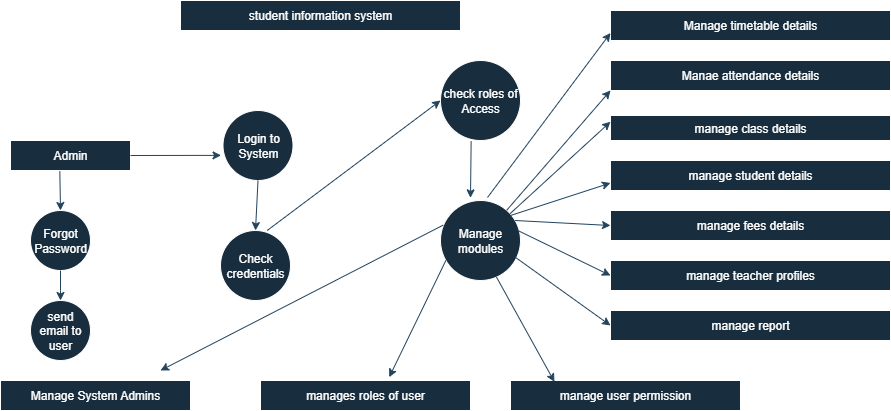

The diagram above was exported from draw.io. Its source (the exported page's mxGraphModel, read from the mxfile embedded in the PNG):
<mxGraphModel dx="778" dy="1560" grid="1" gridSize="10" guides="1" tooltips="1" connect="1" arrows="1" fold="1" page="1" pageScale="1" pageWidth="850" pageHeight="1100" math="0" shadow="0">
  <root>
    <mxCell id="0" />
    <mxCell id="1" parent="0" />
    <mxCell id="YylVRuO87O_fmCuqnkUb-1" value="student information system" style="rounded=0;whiteSpace=wrap;html=1;labelBackgroundColor=none;fillColor=#182E3E;strokeColor=#FFFFFF;fontColor=#FFFFFF;" vertex="1" parent="1">
      <mxGeometry x="210" y="-480" width="280" height="30" as="geometry" />
    </mxCell>
    <mxCell id="YylVRuO87O_fmCuqnkUb-2" value="Admin" style="rounded=0;whiteSpace=wrap;html=1;labelBackgroundColor=none;fillColor=#182E3E;strokeColor=#FFFFFF;fontColor=#FFFFFF;" vertex="1" parent="1">
      <mxGeometry x="40" y="-340" width="120" height="30" as="geometry" />
    </mxCell>
    <mxCell id="YylVRuO87O_fmCuqnkUb-3" value="Manage System Admins" style="rounded=0;whiteSpace=wrap;html=1;labelBackgroundColor=none;fillColor=#182E3E;strokeColor=#FFFFFF;fontColor=#FFFFFF;" vertex="1" parent="1">
      <mxGeometry x="30" y="-100" width="190" height="30" as="geometry" />
    </mxCell>
    <mxCell id="YylVRuO87O_fmCuqnkUb-4" value="manages roles of user" style="rounded=0;whiteSpace=wrap;html=1;labelBackgroundColor=none;fillColor=#182E3E;strokeColor=#FFFFFF;fontColor=#FFFFFF;" vertex="1" parent="1">
      <mxGeometry x="290" y="-100" width="210" height="30" as="geometry" />
    </mxCell>
    <mxCell id="YylVRuO87O_fmCuqnkUb-5" value="manage user permission" style="rounded=0;whiteSpace=wrap;html=1;labelBackgroundColor=none;fillColor=#182E3E;strokeColor=#FFFFFF;fontColor=#FFFFFF;" vertex="1" parent="1">
      <mxGeometry x="540" y="-100" width="230" height="30" as="geometry" />
    </mxCell>
    <mxCell id="YylVRuO87O_fmCuqnkUb-6" value="Forgot Password" style="ellipse;whiteSpace=wrap;html=1;aspect=fixed;labelBackgroundColor=none;fillColor=#182E3E;strokeColor=#FFFFFF;fontColor=#FFFFFF;" vertex="1" parent="1">
      <mxGeometry x="60" y="-270" width="60" height="60" as="geometry" />
    </mxCell>
    <mxCell id="YylVRuO87O_fmCuqnkUb-7" value="send email to user" style="ellipse;whiteSpace=wrap;html=1;aspect=fixed;labelBackgroundColor=none;fillColor=#182E3E;strokeColor=#FFFFFF;fontColor=#FFFFFF;" vertex="1" parent="1">
      <mxGeometry x="60" y="-180" width="60" height="60" as="geometry" />
    </mxCell>
    <mxCell id="YylVRuO87O_fmCuqnkUb-8" value="Login to System" style="ellipse;whiteSpace=wrap;html=1;aspect=fixed;labelBackgroundColor=none;fillColor=#182E3E;strokeColor=#FFFFFF;fontColor=#FFFFFF;" vertex="1" parent="1">
      <mxGeometry x="252.5" y="-370" width="70" height="70" as="geometry" />
    </mxCell>
    <mxCell id="YylVRuO87O_fmCuqnkUb-9" value="Check credentials" style="ellipse;whiteSpace=wrap;html=1;aspect=fixed;labelBackgroundColor=none;fillColor=#182E3E;strokeColor=#FFFFFF;fontColor=#FFFFFF;" vertex="1" parent="1">
      <mxGeometry x="250" y="-250" width="70" height="70" as="geometry" />
    </mxCell>
    <mxCell id="YylVRuO87O_fmCuqnkUb-10" value="check roles of Access" style="ellipse;whiteSpace=wrap;html=1;aspect=fixed;labelBackgroundColor=none;fillColor=#182E3E;strokeColor=#FFFFFF;fontColor=#FFFFFF;" vertex="1" parent="1">
      <mxGeometry x="470" y="-420" width="80" height="80" as="geometry" />
    </mxCell>
    <mxCell id="YylVRuO87O_fmCuqnkUb-11" value="Manage modules" style="ellipse;whiteSpace=wrap;html=1;aspect=fixed;labelBackgroundColor=none;fillColor=#182E3E;strokeColor=#FFFFFF;fontColor=#FFFFFF;" vertex="1" parent="1">
      <mxGeometry x="470" y="-280" width="80" height="80" as="geometry" />
    </mxCell>
    <mxCell id="YylVRuO87O_fmCuqnkUb-12" value="Manage timetable details" style="rounded=0;whiteSpace=wrap;html=1;labelBackgroundColor=none;fillColor=#182E3E;strokeColor=#FFFFFF;fontColor=#FFFFFF;" vertex="1" parent="1">
      <mxGeometry x="640" y="-470" width="280" height="30" as="geometry" />
    </mxCell>
    <mxCell id="YylVRuO87O_fmCuqnkUb-13" value="Manae attendance details" style="rounded=0;whiteSpace=wrap;html=1;labelBackgroundColor=none;fillColor=#182E3E;strokeColor=#FFFFFF;fontColor=#FFFFFF;" vertex="1" parent="1">
      <mxGeometry x="640" y="-420" width="280" height="30" as="geometry" />
    </mxCell>
    <mxCell id="YylVRuO87O_fmCuqnkUb-14" value="manage class details" style="rounded=0;whiteSpace=wrap;html=1;labelBackgroundColor=none;fillColor=#182E3E;strokeColor=#FFFFFF;fontColor=#FFFFFF;" vertex="1" parent="1">
      <mxGeometry x="640" y="-365" width="280" height="25" as="geometry" />
    </mxCell>
    <mxCell id="YylVRuO87O_fmCuqnkUb-15" value="manage student details" style="rounded=0;whiteSpace=wrap;html=1;labelBackgroundColor=none;fillColor=#182E3E;strokeColor=#FFFFFF;fontColor=#FFFFFF;" vertex="1" parent="1">
      <mxGeometry x="640" y="-320" width="280" height="30" as="geometry" />
    </mxCell>
    <mxCell id="YylVRuO87O_fmCuqnkUb-16" value="manage fees details" style="rounded=0;whiteSpace=wrap;html=1;labelBackgroundColor=none;fillColor=#182E3E;strokeColor=#FFFFFF;fontColor=#FFFFFF;" vertex="1" parent="1">
      <mxGeometry x="640" y="-270" width="280" height="30" as="geometry" />
    </mxCell>
    <mxCell id="YylVRuO87O_fmCuqnkUb-17" value="manage teacher profiles" style="rounded=0;whiteSpace=wrap;html=1;labelBackgroundColor=none;fillColor=#182E3E;strokeColor=#FFFFFF;fontColor=#FFFFFF;" vertex="1" parent="1">
      <mxGeometry x="640" y="-220" width="280" height="30" as="geometry" />
    </mxCell>
    <mxCell id="YylVRuO87O_fmCuqnkUb-18" value="manage report" style="rounded=0;whiteSpace=wrap;html=1;labelBackgroundColor=none;fillColor=#182E3E;strokeColor=#FFFFFF;fontColor=#FFFFFF;" vertex="1" parent="1">
      <mxGeometry x="640" y="-170" width="280" height="30" as="geometry" />
    </mxCell>
    <mxCell id="YylVRuO87O_fmCuqnkUb-21" value="" style="endArrow=classic;html=1;rounded=0;entryX=0;entryY=0.75;entryDx=0;entryDy=0;labelBackgroundColor=none;strokeColor=#23445D;fontColor=default;" edge="1" parent="1" target="YylVRuO87O_fmCuqnkUb-12">
      <mxGeometry width="50" height="50" relative="1" as="geometry">
        <mxPoint x="517" y="-283" as="sourcePoint" />
        <mxPoint x="540" y="-310" as="targetPoint" />
      </mxGeometry>
    </mxCell>
    <mxCell id="YylVRuO87O_fmCuqnkUb-22" value="" style="endArrow=classic;html=1;rounded=0;entryX=0;entryY=1;entryDx=0;entryDy=0;labelBackgroundColor=none;strokeColor=#23445D;fontColor=default;" edge="1" parent="1" source="YylVRuO87O_fmCuqnkUb-11" target="YylVRuO87O_fmCuqnkUb-13">
      <mxGeometry width="50" height="50" relative="1" as="geometry">
        <mxPoint x="490" y="-260" as="sourcePoint" />
        <mxPoint x="540" y="-310" as="targetPoint" />
      </mxGeometry>
    </mxCell>
    <mxCell id="YylVRuO87O_fmCuqnkUb-23" value="" style="endArrow=classic;html=1;rounded=0;entryX=0;entryY=0.25;entryDx=0;entryDy=0;labelBackgroundColor=none;strokeColor=#23445D;fontColor=default;" edge="1" parent="1" source="YylVRuO87O_fmCuqnkUb-11" target="YylVRuO87O_fmCuqnkUb-14">
      <mxGeometry width="50" height="50" relative="1" as="geometry">
        <mxPoint x="490" y="-260" as="sourcePoint" />
        <mxPoint x="540" y="-310" as="targetPoint" />
      </mxGeometry>
    </mxCell>
    <mxCell id="YylVRuO87O_fmCuqnkUb-24" value="" style="endArrow=classic;html=1;rounded=0;entryX=0;entryY=0.75;entryDx=0;entryDy=0;labelBackgroundColor=none;strokeColor=#23445D;fontColor=default;" edge="1" parent="1" target="YylVRuO87O_fmCuqnkUb-15">
      <mxGeometry width="50" height="50" relative="1" as="geometry">
        <mxPoint x="540" y="-265" as="sourcePoint" />
        <mxPoint x="540" y="-310" as="targetPoint" />
      </mxGeometry>
    </mxCell>
    <mxCell id="YylVRuO87O_fmCuqnkUb-25" value="" style="endArrow=classic;html=1;rounded=0;entryX=0;entryY=0.5;entryDx=0;entryDy=0;exitX=0.933;exitY=0.25;exitDx=0;exitDy=0;exitPerimeter=0;labelBackgroundColor=none;strokeColor=#23445D;fontColor=default;" edge="1" parent="1" source="YylVRuO87O_fmCuqnkUb-11" target="YylVRuO87O_fmCuqnkUb-16">
      <mxGeometry width="50" height="50" relative="1" as="geometry">
        <mxPoint x="560" y="-260" as="sourcePoint" />
        <mxPoint x="540" y="-310" as="targetPoint" />
      </mxGeometry>
    </mxCell>
    <mxCell id="YylVRuO87O_fmCuqnkUb-26" value="" style="endArrow=classic;html=1;rounded=0;entryX=0;entryY=0.5;entryDx=0;entryDy=0;exitX=0.983;exitY=0.383;exitDx=0;exitDy=0;exitPerimeter=0;labelBackgroundColor=none;strokeColor=#23445D;fontColor=default;" edge="1" parent="1" source="YylVRuO87O_fmCuqnkUb-11" target="YylVRuO87O_fmCuqnkUb-17">
      <mxGeometry width="50" height="50" relative="1" as="geometry">
        <mxPoint x="490" y="-260" as="sourcePoint" />
        <mxPoint x="540" y="-310" as="targetPoint" />
      </mxGeometry>
    </mxCell>
    <mxCell id="YylVRuO87O_fmCuqnkUb-27" value="" style="endArrow=classic;html=1;rounded=0;entryX=0;entryY=0.5;entryDx=0;entryDy=0;exitX=0.933;exitY=0.708;exitDx=0;exitDy=0;exitPerimeter=0;labelBackgroundColor=none;strokeColor=#23445D;fontColor=default;" edge="1" parent="1" source="YylVRuO87O_fmCuqnkUb-11" target="YylVRuO87O_fmCuqnkUb-18">
      <mxGeometry width="50" height="50" relative="1" as="geometry">
        <mxPoint x="490" y="-260" as="sourcePoint" />
        <mxPoint x="540" y="-310" as="targetPoint" />
      </mxGeometry>
    </mxCell>
    <mxCell id="YylVRuO87O_fmCuqnkUb-28" value="" style="endArrow=classic;html=1;rounded=0;exitX=0.383;exitY=1.008;exitDx=0;exitDy=0;exitPerimeter=0;entryX=0.375;entryY=-0.033;entryDx=0;entryDy=0;entryPerimeter=0;labelBackgroundColor=none;strokeColor=#23445D;fontColor=default;" edge="1" parent="1" source="YylVRuO87O_fmCuqnkUb-10" target="YylVRuO87O_fmCuqnkUb-11">
      <mxGeometry width="50" height="50" relative="1" as="geometry">
        <mxPoint x="490" y="-260" as="sourcePoint" />
        <mxPoint x="540" y="-310" as="targetPoint" />
      </mxGeometry>
    </mxCell>
    <mxCell id="YylVRuO87O_fmCuqnkUb-29" value="" style="endArrow=classic;html=1;rounded=0;entryX=0.191;entryY=0.044;entryDx=0;entryDy=0;entryPerimeter=0;exitX=0.7;exitY=0.958;exitDx=0;exitDy=0;exitPerimeter=0;labelBackgroundColor=none;strokeColor=#23445D;fontColor=default;" edge="1" parent="1" source="YylVRuO87O_fmCuqnkUb-11" target="YylVRuO87O_fmCuqnkUb-5">
      <mxGeometry width="50" height="50" relative="1" as="geometry">
        <mxPoint x="490" y="-260" as="sourcePoint" />
        <mxPoint x="540" y="-310" as="targetPoint" />
      </mxGeometry>
    </mxCell>
    <mxCell id="YylVRuO87O_fmCuqnkUb-30" value="" style="endArrow=classic;html=1;rounded=0;entryX=0.613;entryY=-0.111;entryDx=0;entryDy=0;entryPerimeter=0;exitX=0.067;exitY=0.75;exitDx=0;exitDy=0;exitPerimeter=0;labelBackgroundColor=none;strokeColor=#23445D;fontColor=default;" edge="1" parent="1" source="YylVRuO87O_fmCuqnkUb-11" target="YylVRuO87O_fmCuqnkUb-4">
      <mxGeometry width="50" height="50" relative="1" as="geometry">
        <mxPoint x="490" y="-260" as="sourcePoint" />
        <mxPoint x="540" y="-310" as="targetPoint" />
      </mxGeometry>
    </mxCell>
    <mxCell id="YylVRuO87O_fmCuqnkUb-31" value="" style="endArrow=classic;html=1;rounded=0;exitX=0.033;exitY=0.308;exitDx=0;exitDy=0;exitPerimeter=0;labelBackgroundColor=none;strokeColor=#23445D;fontColor=default;" edge="1" parent="1" source="YylVRuO87O_fmCuqnkUb-11">
      <mxGeometry width="50" height="50" relative="1" as="geometry">
        <mxPoint x="490" y="-260" as="sourcePoint" />
        <mxPoint x="190" y="-110" as="targetPoint" />
      </mxGeometry>
    </mxCell>
    <mxCell id="YylVRuO87O_fmCuqnkUb-32" value="" style="endArrow=classic;html=1;rounded=0;exitX=0.667;exitY=0;exitDx=0;exitDy=0;exitPerimeter=0;entryX=0;entryY=0.5;entryDx=0;entryDy=0;labelBackgroundColor=none;strokeColor=#23445D;fontColor=default;" edge="1" parent="1" source="YylVRuO87O_fmCuqnkUb-9" target="YylVRuO87O_fmCuqnkUb-10">
      <mxGeometry width="50" height="50" relative="1" as="geometry">
        <mxPoint x="370" y="-330" as="sourcePoint" />
        <mxPoint x="420" y="-380" as="targetPoint" />
      </mxGeometry>
    </mxCell>
    <mxCell id="YylVRuO87O_fmCuqnkUb-33" value="" style="endArrow=classic;html=1;rounded=0;exitX=0.5;exitY=1;exitDx=0;exitDy=0;labelBackgroundColor=none;strokeColor=#23445D;fontColor=default;" edge="1" parent="1" source="YylVRuO87O_fmCuqnkUb-8">
      <mxGeometry width="50" height="50" relative="1" as="geometry">
        <mxPoint x="285" y="-290" as="sourcePoint" />
        <mxPoint x="285" y="-250" as="targetPoint" />
      </mxGeometry>
    </mxCell>
    <mxCell id="YylVRuO87O_fmCuqnkUb-34" value="" style="endArrow=classic;html=1;rounded=0;exitX=1;exitY=0.5;exitDx=0;exitDy=0;entryX=-0.028;entryY=0.641;entryDx=0;entryDy=0;entryPerimeter=0;labelBackgroundColor=none;strokeColor=#23445D;fontColor=default;" edge="1" parent="1" source="YylVRuO87O_fmCuqnkUb-2" target="YylVRuO87O_fmCuqnkUb-8">
      <mxGeometry width="50" height="50" relative="1" as="geometry">
        <mxPoint x="370" y="-140" as="sourcePoint" />
        <mxPoint x="420" y="-190" as="targetPoint" />
      </mxGeometry>
    </mxCell>
    <mxCell id="YylVRuO87O_fmCuqnkUb-35" value="" style="endArrow=classic;html=1;rounded=0;entryX=0.5;entryY=0;entryDx=0;entryDy=0;exitX=0.411;exitY=1.022;exitDx=0;exitDy=0;exitPerimeter=0;labelBackgroundColor=none;strokeColor=#23445D;fontColor=default;" edge="1" parent="1" source="YylVRuO87O_fmCuqnkUb-2" target="YylVRuO87O_fmCuqnkUb-6">
      <mxGeometry width="50" height="50" relative="1" as="geometry">
        <mxPoint x="90" y="-300" as="sourcePoint" />
        <mxPoint x="420" y="-190" as="targetPoint" />
      </mxGeometry>
    </mxCell>
    <mxCell id="YylVRuO87O_fmCuqnkUb-36" value="" style="endArrow=classic;html=1;rounded=0;exitX=0.5;exitY=1;exitDx=0;exitDy=0;entryX=0.5;entryY=0;entryDx=0;entryDy=0;labelBackgroundColor=none;strokeColor=#23445D;fontColor=default;" edge="1" parent="1" source="YylVRuO87O_fmCuqnkUb-6" target="YylVRuO87O_fmCuqnkUb-7">
      <mxGeometry width="50" height="50" relative="1" as="geometry">
        <mxPoint x="370" y="-140" as="sourcePoint" />
        <mxPoint x="420" y="-190" as="targetPoint" />
        <Array as="points">
          <mxPoint x="90" y="-190" />
        </Array>
      </mxGeometry>
    </mxCell>
  </root>
</mxGraphModel>